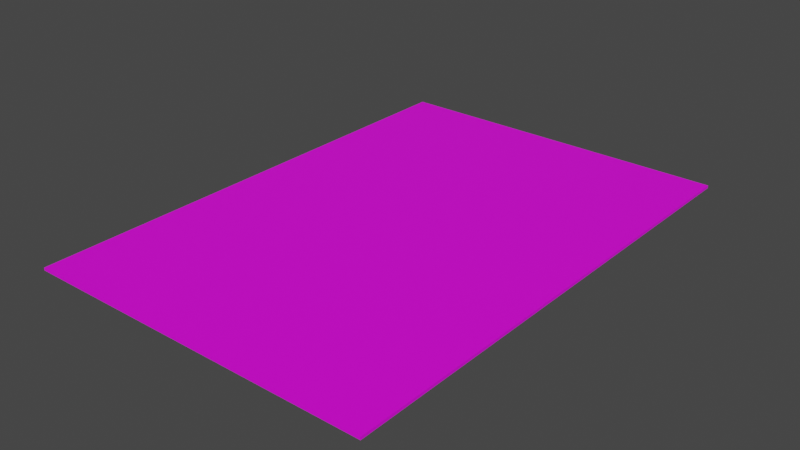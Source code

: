 # Source: manual.blend  (saved by Blender 3.2.14; exported with 4.5.12 LTS)
import bpy
from mathutils import Matrix  # noqa: F401  (used for matrix-valued properties, if any)

bpy.ops.wm.read_factory_settings(use_empty=True)
scene = bpy.context.scene
scene.name = 'Scene'

# ---- collections
col_collection = bpy.data.collections.new('Collection'); scene.collection.children.link(col_collection)

# ---- images (referenced by path relative to the original .blend; pixels are not part of the script)
import os
ASSET_DIR = os.environ.get("B2B_ASSET_DIR", "")  # directory of the original .blend (textures are referenced by path, not embedded)
HERE = os.path.dirname(os.path.abspath(__file__))  # packed textures are extracted next to this script under _unpacked/

def load_image(name, relpath, width, height, colorspace="sRGB"):
    """Load a texture the original file referenced (path relative to the .blend, or extracted next to this script)."""
    p = next((c for c in (os.path.join(HERE, relpath), os.path.join(ASSET_DIR, relpath)) if relpath and os.path.exists(c)), "")
    if p:
        img = bpy.data.images.load(p, check_existing=True)
        img.name = name
    else:  # same state as the original file: an image datablock whose file is absent (Cycles renders it pink)
        img = bpy.data.images.new(name, width, height)
        img.source = "FILE"
        img.filepath = "//" + (relpath or name)
    img.colorspace_settings.name = colorspace
    return img
img_texture_components_02_png = load_image('texture_components_02.png', 'texture_components_02.png', 1024, 1024, 'sRGB')

# ---- materials (node trees are filled in below, after node groups)
mat_material_003 = bpy.data.materials.new('Material.003')
mat_material_003.use_transparent_shadow = False

# ---- material node trees
mat_material_003.use_nodes = True; mat_material_003.node_tree.nodes.clear()
_N = mat_material_003.node_tree.nodes; _L = mat_material_003.node_tree.links
n0 = _N.new('ShaderNodeBsdfPrincipled'); n0.name = 'Principled BSDF'; n0.location = (10, 300)
n0.distribution = 'GGX'
n0.subsurface_method = 'RANDOM_WALK_SKIN'
n0.inputs[3].default_value = 1.45
n0.inputs[27].default_value = (0.0, 0.0, 0.0, 1.0)
n0.inputs[28].default_value = 1.0
n1 = _N.new('ShaderNodeOutputMaterial'); n1.name = 'Material Output'; n1.location = (300, 300)
n2 = _N.new('ShaderNodeTexImage'); n2.name = 'Image Texture'; n2.location = (-293, 204)
n2.image = img_texture_components_02_png
_L.new(n0.outputs[0], n1.inputs[0])
_L.new(n2.outputs[0], n0.inputs[0])
n1.is_active_output = True

# ---- world
world_world = bpy.data.worlds.new('World'); scene.world = world_world
world_world.use_nodes = True; world_world.node_tree.nodes.clear()
_N = world_world.node_tree.nodes; _L = world_world.node_tree.links
n0 = _N.new('ShaderNodeOutputWorld'); n0.name = 'World Output'; n0.location = (300, 300)
n1 = _N.new('ShaderNodeBackground'); n1.name = 'Background'; n1.location = (10, 300)
n1.inputs[0].default_value = (0.05088, 0.05088, 0.05088, 1.0)
_L.new(n1.outputs[0], n0.inputs[0])
n0.is_active_output = True
world_world.color = (0.05088, 0.05088, 0.05088)
world_world.use_sun_shadow = False
world_world.sun_shadow_jitter_overblur = 0.0

# ---- meshes
me_manual = bpy.data.meshes.new('manual')
me_manual.from_pydata([(-0.9985, -1.004, 0.0006163), (1.001, -1.004, 0.0006163), (-0.9985, 0.9957, 0.0006163), (1.001, 0.9957, 0.0006163), (-0.9985, 0.9957, -0.009847), (-0.9985, -1.004, -0.009847), (1.001, -1.004, -0.009847), (1.001, 0.9957, -0.009847)], [], [(0, 1, 3, 2), (5, 4, 7, 6), (1, 6, 7, 3), (2, 4, 5, 0), (3, 7, 4, 2), (0, 5, 6, 1)])
_uv = me_manual.uv_layers.new(name='UVMap')
_uv.uv.foreach_set('vector', [0.69, 0.005427, 0.992, 0.005427, 0.992, 0.4368, 0.69, 0.4368, 0.69, 0.005427, 0.69, 0.4368, 0.992, 0.4368, 0.992, 0.005427, 0.992, 0.005427, 0.992, 0.005427, 0.992, 0.4368, 0.992, 0.4368, 0.69, 0.4368, 0.69, 0.4368, 0.69, 0.005427, 0.69, 0.005427, 0.992, 0.4368, 0.992, 0.4368, 0.69, 0.4368, 0.69, 0.4368, 0.69, 0.005427, 0.69, 0.005427, 0.992, 0.005427, 0.992, 0.005427])
me_manual.materials.append(mat_material_003)
me_manual.update()

# ---- objects
ob_manual = bpy.data.objects.new('Manual', me_manual)

# ---- transforms, parenting, visibility, modifiers, constraints
ob_manual.location = (0.0, 0.0, 0.0)
ob_manual.scale = (0.07, 0.1, 0.1)

# ---- collection membership
col_collection.objects.link(ob_manual)

# ---- scene / render settings (as saved in the file)
scene.frame_start = 1; scene.frame_end = 250; scene.frame_set(138)
scene.render.engine = 'BLENDER_EEVEE_NEXT'
scene.cycles.sampling_pattern = 'TABULATED_SOBOL'
scene.cycles.use_light_tree = False
scene.view_settings.view_transform = 'Filmic'
bpy.context.view_layer.update()

# ---- added for rendering (the .blend has no active camera and no usable light): camera, sun
cam_auto = bpy.data.cameras.new('AutoCamera')
cam_auto.lens = 50.0
cam_auto.sensor_width = 36.0
cam_auto.clip_end = 1000.0
ob_auto_camera = bpy.data.objects.new('AutoCamera', cam_auto)
scene.collection.objects.link(ob_auto_camera)
ob_auto_camera.location = (0.225981, -0.271486, 0.180241)
ob_auto_camera.rotation_euler = (1.09748, -7.21219e-08, 0.694738)
scene.camera = ob_auto_camera
light_auto_sun = bpy.data.lights.new('AutoSun', 'SUN')
light_auto_sun.energy = 3.0
light_auto_sun.angle = 0.0523599
ob_auto_sun = bpy.data.objects.new('AutoSun', light_auto_sun)
scene.collection.objects.link(ob_auto_sun)
ob_auto_sun.rotation_euler = (0.872665, 0.174533, 0.523599)
bpy.context.view_layer.update()
